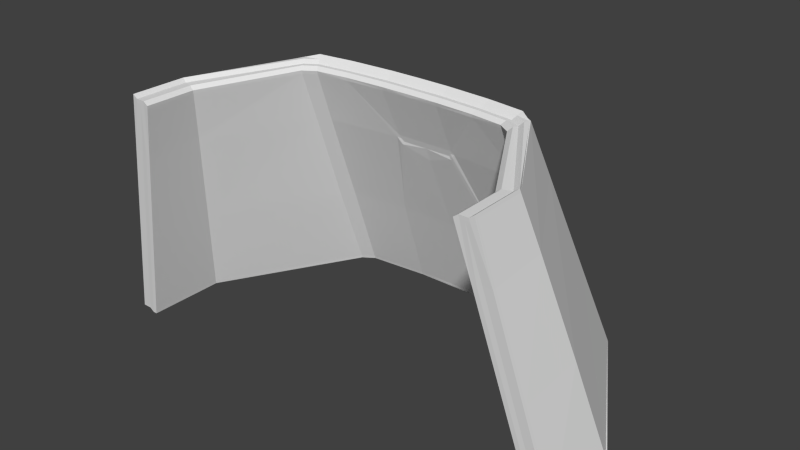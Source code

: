 # Source: neck.006.blend  (saved by Blender 2.80.75; exported with 4.5.12 LTS)
import bpy
from mathutils import Matrix  # noqa: F401  (used for matrix-valued properties, if any)

bpy.ops.wm.read_factory_settings(use_empty=True)
scene = bpy.context.scene
scene.name = 'Scene'

# ---- collections
col_collection_1 = bpy.data.collections.new('Collection 1'); scene.collection.children.link(col_collection_1)

# ---- world
world_world = bpy.data.worlds.new('World'); scene.world = world_world
world_world.color = (0.05088, 0.05088, 0.05088)
world_world.use_sun_shadow = False
world_world.sun_shadow_jitter_overblur = 0.0
world_world.cycles.sampling_method = 'MANUAL'
world_world.cycles.sample_map_resolution = 256

# ---- meshes
me_neck_006 = bpy.data.meshes.new('neck.006')
me_neck_006.from_pydata([(-6.737, 143.2, -11.2), (-6.019, 146.1, -10.52), (-4.083, 146.3, -13.81), (-4.44, 143.3, -15.13), (-3.768, 146.0, -13.34), (-5.485, 145.9, -10.38), (-6.202, 143.0, -11.05), (-4.125, 143.0, -14.65), (-0.1377, 148.0, -13.53), (-1.072, 148.0, -13.52), (-1.065, 147.9, -13.4), (-0.1377, 147.9, -13.4), (-5.616, 147.7, -10.14), (-5.482, 147.6, -10.1), (-3.809, 147.9, -12.95), (-3.888, 147.9, -13.07), (-2.356, 140.3, -16.88), (-2.303, 140.3, -16.75), (-4.355, 140.3, -16.57), (-4.433, 140.3, -16.69), (-6.762, 143.1, -9.005), (-6.627, 143.1, -9.004), (-5.906, 146.0, -8.665), (-6.042, 146.0, -8.666), (-7.455, 140.3, -11.87), (-4.796, 140.3, -16.45), (-4.718, 140.3, -16.33), (-7.321, 140.2, -11.83), (-1.053, 147.8, -13.14), (-0.1377, 147.8, -13.15), (-0.1377, 147.8, -13.27), (-1.059, 147.8, -13.27), (-5.348, 147.6, -10.07), (-5.215, 147.6, -10.03), (-3.65, 147.8, -12.71), (-3.729, 147.8, -12.83), (-6.355, 143.0, -9.002), (-5.635, 145.9, -8.663), (-5.771, 146.0, -8.664), (-6.491, 143.1, -9.003), (-3.287, 147.8, -12.95), (-2.29, 147.8, -13.07), (-2.333, 147.8, -13.19), (-3.366, 147.8, -13.07), (-4.561, 140.1, -16.09), (-7.054, 140.1, -11.76), (-7.187, 140.2, -11.8), (-4.639, 140.2, -16.21), (-0.1377, 146.3, -14.27), (-0.1377, 146.2, -14.16), (-1.051, 146.2, -14.15), (-1.088, 146.3, -14.26), (-1.915, 143.3, -15.57), (-1.134, 146.2, -14.28), (-1.097, 146.1, -14.17), (-1.868, 143.2, -15.44), (-6.761, 143.1, -9.099), (-6.041, 146.0, -8.76), (-5.498, 145.9, -8.755), (-6.218, 143.0, -9.094), (-5.635, 147.7, -8.568), (-5.499, 147.6, -8.567), (-7.482, 140.2, -9.438), (-7.346, 140.2, -9.436), (-5.363, 147.6, -8.566), (-5.228, 147.6, -8.565), (-7.075, 140.1, -9.434), (-7.21, 140.2, -9.435), (-5.499, 145.9, -8.661), (-6.219, 143.0, -9.0), (-5.364, 147.6, -8.473), (-5.228, 147.6, -8.471), (-6.94, 140.1, -9.34), (-7.075, 140.1, -9.341), (-6.939, 140.1, -9.433), (-5.636, 147.7, -8.475), (-5.5, 147.6, -8.474), (-7.211, 140.2, -9.342), (-7.347, 140.2, -9.343), (-3.763, 143.1, -14.89), (-1.89, 143.1, -15.06), (-1.123, 146.0, -13.78), (-3.406, 146.0, -13.57), (-2.418, 148.0, -13.44), (-3.524, 148.0, -13.3), (-3.445, 147.9, -13.19), (-2.376, 147.9, -13.32), (-4.121, 140.1, -16.21), (-4.199, 140.1, -16.33), (-2.244, 140.1, -16.49), (-2.238, 140.1, -16.37), (-7.433, 140.3, -11.85), (-4.786, 140.4, -16.41), (-6.898, 140.2, -11.7), (-4.472, 140.2, -15.93), (-7.46, 140.3, -9.334), (-7.325, 140.3, -9.333), (-7.053, 140.2, -9.33), (-7.189, 140.3, -9.331), (-2.2, 140.3, -16.72), (-2.253, 140.4, -16.85), (-7.459, 140.3, -9.427), (-6.916, 140.2, -9.422), (-6.917, 140.2, -9.329), (-6.92, 140.1, -11.73), (-4.482, 140.1, -15.97), (-7.483, 140.2, -9.344), (-2.157, 140.2, -16.63), (-2.21, 140.3, -16.76), (-2.148, 140.3, -16.59), (-1.122, 146.4, -14.22), (-0.1377, 146.4, -14.23), (-5.637, 147.6, -10.16), (-3.898, 147.9, -13.1), (-0.1377, 147.6, -13.05), (-1.046, 147.6, -13.05), (-1.031, 146.1, -13.75), (-0.1377, 146.1, -13.75), (-3.581, 147.6, -12.63), (-5.103, 147.4, -10.02), (-2.252, 147.6, -12.98), (-3.218, 147.6, -12.87), (-5.522, 147.5, -8.484), (-5.658, 147.6, -8.486), (-5.251, 147.5, -8.482), (-5.387, 147.5, -8.483), (-5.657, 147.6, -8.579), (-5.114, 147.4, -8.574), (-5.115, 147.4, -8.481), (-3.719, 146.3, -14.05), (-3.534, 147.9, -13.34), (-2.425, 147.9, -13.48), (-1.219, 146.3, -14.26), (-1.074, 147.9, -13.56), (-0.1377, 147.9, -13.57), (-0.1377, 147.7, -13.02), (-1.047, 147.7, -13.01), (-3.571, 147.7, -12.59), (-5.081, 147.5, -9.998), (-5.093, 147.5, -8.47), (-5.092, 147.5, -8.564), (-2.248, 147.7, -12.95), (-3.208, 147.7, -12.83), (-4.077, 143.3, -15.37), (-4.277, 140.2, -16.45), (-4.423, 140.4, -16.65), (-4.111, 140.2, -16.17), (-2.008, 143.3, -15.57), (-2.346, 140.4, -16.84), (-2.228, 140.2, -16.33), (-2.263, 140.3, -16.88), (-1.797, 143.1, -15.06), (-1.039, 145.9, -13.8), (-2.151, 140.1, -16.5), (-2.25, 140.2, -16.62), (-2.134, 140.2, -16.33), (-2.144, 140.1, -16.37), (-0.1377, 145.7, -14.23), (-0.1377, 143.2, -15.32), (-1.728, 143.2, -15.32), (-0.9873, 146.0, -14.1), (-0.1377, 145.9, -13.83), (-0.9197, 145.9, -13.83), (-0.9658, 145.8, -13.84), (-0.1377, 145.5, -13.99), (-0.1377, 140.1, -16.5), (-2.057, 140.1, -16.5), (-2.064, 140.2, -16.63), (-0.1377, 140.2, -16.63), (-0.1377, 140.2, -16.34), (-0.1377, 143.1, -15.07), (-1.703, 143.1, -15.06), (-2.041, 140.2, -16.33), (-2.051, 140.1, -16.37), (-0.1377, 140.1, -16.37), (-0.1377, 140.3, -16.59), (-2.054, 140.3, -16.59), (-0.9412, 146.0, -14.08), (-1.014, 146.1, -14.04), (-0.1377, 146.1, -14.05), (-0.1377, 146.0, -14.09), (-1.821, 143.2, -15.32), (-1.061, 146.0, -14.06), (-0.1377, 146.0, -13.79), (-0.9931, 146.0, -13.79), (6.461, 143.2, -11.2), (4.164, 143.3, -15.13), (3.808, 146.3, -13.81), (5.744, 146.1, -10.52), (3.493, 146.0, -13.34), (3.849, 143.0, -14.65), (5.927, 143.0, -11.05), (5.209, 145.9, -10.38), (0.79, 147.9, -13.4), (0.7962, 148.0, -13.52), (5.34, 147.7, -10.14), (3.613, 147.9, -13.07), (3.533, 147.9, -12.95), (5.207, 147.6, -10.1), (2.081, 140.3, -16.88), (4.158, 140.3, -16.69), (4.08, 140.3, -16.57), (2.028, 140.3, -16.75), (6.487, 143.1, -9.005), (5.767, 146.0, -8.666), (5.631, 146.0, -8.665), (6.351, 143.1, -9.004), (7.179, 140.3, -11.87), (7.046, 140.2, -11.83), (4.442, 140.3, -16.33), (4.521, 140.3, -16.45), (0.7776, 147.8, -13.14), (0.7838, 147.8, -13.27), (5.073, 147.6, -10.07), (3.454, 147.8, -12.83), (3.375, 147.8, -12.71), (4.939, 147.6, -10.03), (6.08, 143.0, -9.002), (6.216, 143.1, -9.003), (5.495, 146.0, -8.664), (5.359, 145.9, -8.663), (3.012, 147.8, -12.95), (3.091, 147.8, -13.07), (2.058, 147.8, -13.19), (2.015, 147.8, -13.07), (4.285, 140.1, -16.09), (4.364, 140.2, -16.21), (6.912, 140.2, -11.8), (6.778, 140.1, -11.76), (0.8129, 146.3, -14.26), (0.776, 146.2, -14.15), (1.64, 143.3, -15.57), (1.593, 143.2, -15.44), (0.8221, 146.1, -14.17), (0.859, 146.2, -14.28), (6.486, 143.1, -9.099), (5.766, 146.0, -8.76), (5.943, 143.0, -9.094), (5.223, 145.9, -8.755), (5.359, 147.7, -8.568), (5.224, 147.6, -8.567), (7.206, 140.2, -9.438), (7.071, 140.2, -9.436), (5.088, 147.6, -8.566), (4.952, 147.6, -8.565), (6.935, 140.2, -9.435), (6.799, 140.1, -9.434), (5.944, 143.0, -9.0), (5.224, 145.9, -8.661), (5.089, 147.6, -8.473), (4.953, 147.6, -8.471), (6.664, 140.1, -9.34), (6.663, 140.1, -9.433), (6.8, 140.1, -9.341), (5.36, 147.7, -8.475), (5.225, 147.6, -8.474), (6.936, 140.2, -9.342), (7.072, 140.2, -9.343), (3.487, 143.1, -14.89), (3.131, 146.0, -13.57), (0.8481, 146.0, -13.78), (1.615, 143.1, -15.06), (2.143, 148.0, -13.44), (2.1, 147.9, -13.32), (3.17, 147.9, -13.19), (3.249, 148.0, -13.3), (3.845, 140.1, -16.21), (1.962, 140.1, -16.37), (1.969, 140.1, -16.49), (3.924, 140.1, -16.33), (7.157, 140.3, -11.85), (4.51, 140.4, -16.41), (4.197, 140.2, -15.93), (6.623, 140.2, -11.7), (7.185, 140.3, -9.334), (7.049, 140.3, -9.333), (6.778, 140.2, -9.33), (6.913, 140.3, -9.331), (1.978, 140.4, -16.85), (1.925, 140.3, -16.72), (7.184, 140.3, -9.427), (6.641, 140.2, -9.422), (6.642, 140.2, -9.329), (4.207, 140.1, -15.97), (6.644, 140.1, -11.73), (7.207, 140.2, -9.344), (1.882, 140.2, -16.63), (1.872, 140.3, -16.59), (1.935, 140.3, -16.76), (0.8471, 146.4, -14.22), (3.623, 147.9, -13.1), (5.362, 147.6, -10.16), (0.756, 146.1, -13.75), (0.7707, 147.6, -13.05), (3.305, 147.6, -12.63), (4.827, 147.4, -10.02), (2.943, 147.6, -12.87), (1.977, 147.6, -12.98), (5.383, 147.6, -8.486), (5.247, 147.5, -8.484), (5.111, 147.5, -8.483), (4.975, 147.5, -8.482), (5.382, 147.6, -8.579), (4.839, 147.4, -8.574), (4.84, 147.4, -8.481), (3.444, 146.3, -14.05), (0.9433, 146.3, -14.26), (2.149, 147.9, -13.48), (3.259, 147.9, -13.34), (0.7989, 147.9, -13.56), (0.7715, 147.7, -13.01), (4.806, 147.5, -9.998), (3.295, 147.7, -12.59), (4.817, 147.5, -8.47), (4.817, 147.5, -8.564), (2.933, 147.7, -12.83), (1.972, 147.7, -12.95), (3.801, 143.3, -15.37), (4.002, 140.2, -16.45), (4.148, 140.4, -16.65), (3.835, 140.2, -16.17), (1.733, 143.3, -15.57), (2.071, 140.4, -16.84), (1.952, 140.2, -16.33), (1.988, 140.3, -16.88), (0.7638, 145.9, -13.8), (1.521, 143.1, -15.06), (1.975, 140.2, -16.62), (1.875, 140.1, -16.5), (1.859, 140.2, -16.33), (1.869, 140.1, -16.37), (0.712, 146.0, -14.1), (1.453, 143.2, -15.32), (0.6905, 145.8, -13.84), (0.6443, 145.9, -13.83), (1.788, 140.2, -16.63), (1.782, 140.1, -16.5), (1.766, 140.2, -16.33), (1.428, 143.1, -15.06), (1.776, 140.1, -16.37), (1.779, 140.3, -16.59), (0.6658, 146.0, -14.08), (0.7391, 146.1, -14.04), (0.7852, 146.0, -14.06), (1.546, 143.2, -15.32), (0.7177, 146.0, -13.79)], [], [(0, 1, 2, 3), (4, 5, 6, 7), (8, 9, 10, 11), (12, 13, 14, 15), (16, 17, 18, 19), (20, 21, 22, 23), (24, 25, 26, 27), (28, 29, 30, 31), (32, 33, 34, 35), (36, 37, 38, 39), (40, 41, 42, 43), (44, 45, 46, 47), (48, 49, 50, 51), (52, 53, 54, 55), (56, 57, 1, 0), (5, 58, 59, 6), (60, 61, 13, 12), (62, 24, 27, 63), (64, 65, 33, 32), (45, 66, 67, 46), (56, 20, 23, 57), (58, 68, 69, 59), (70, 71, 65, 64), (72, 73, 66, 74), (75, 76, 61, 60), (77, 78, 63, 67), (79, 80, 81, 82), (83, 84, 85, 86), (87, 88, 89, 90), (91, 0, 3, 92), (7, 6, 93, 94), (95, 96, 21, 20), (97, 36, 39, 98), (52, 55, 99, 100), (101, 56, 0, 91), (6, 59, 102, 93), (101, 95, 20, 56), (59, 69, 103, 102), (92, 25, 24, 91), (93, 104, 105, 94), (106, 78, 96, 95), (107, 108, 99, 109), (91, 24, 62, 101), (102, 74, 104, 93), (101, 62, 106, 95), (103, 72, 74, 102), (77, 73, 97, 98), (110, 111, 48, 51), (1, 112, 113, 2), (114, 115, 116, 117), (118, 119, 5, 4), (82, 81, 120, 121), (23, 22, 122, 123), (37, 124, 125, 38), (126, 112, 1, 57), (119, 127, 58, 5), (23, 123, 126, 57), (128, 68, 58, 127), (129, 130, 131, 132), (133, 9, 8, 134), (112, 12, 15, 113), (130, 84, 83, 131), (114, 135, 136, 115), (118, 137, 138, 119), (139, 71, 124, 128), (70, 76, 122, 125), (126, 60, 12, 112), (119, 138, 140, 127), (123, 75, 60, 126), (127, 140, 139, 128), (120, 141, 142, 121), (2, 129, 143, 3), (7, 79, 82, 4), (142, 40, 34, 137), (105, 44, 88, 87), (43, 85, 14, 35), (47, 26, 18, 144), (145, 92, 3, 143), (79, 7, 94, 146), (19, 25, 92, 145), (105, 87, 146, 94), (130, 129, 2, 113), (4, 82, 121, 118), (15, 84, 130, 113), (142, 137, 118, 121), (86, 10, 9, 83), (147, 143, 129, 132), (141, 136, 28, 41), (148, 145, 143, 147), (149, 80, 79, 146), (16, 19, 145, 148), (146, 87, 90, 149), (115, 136, 141, 120), (131, 83, 9, 133), (132, 53, 52, 147), (150, 108, 17, 16), (80, 151, 152, 81), (107, 153, 89, 154), (147, 52, 100, 148), (149, 155, 151, 80), (148, 100, 150, 16), (90, 156, 155, 149), (116, 115, 120, 81), (157, 158, 159, 160), (161, 162, 163, 164), (165, 166, 167, 168), (169, 170, 171, 172), (172, 173, 174, 169), (175, 168, 167, 176), (177, 178, 179, 180), (159, 181, 182, 160), (161, 183, 184, 162), (176, 109, 181, 159), (167, 107, 109, 176), (163, 152, 151, 171), (156, 153, 166, 173), (171, 151, 155, 172), (172, 155, 156, 173), (31, 30, 11, 10), (13, 32, 35, 14), (17, 154, 144, 18), (39, 38, 22, 21), (47, 46, 27, 26), (136, 135, 29, 28), (33, 138, 137, 34), (69, 68, 37, 36), (142, 141, 41, 40), (105, 104, 45, 44), (182, 181, 55, 54), (61, 64, 32, 13), (46, 67, 63, 27), (65, 140, 138, 33), (104, 74, 66, 45), (139, 140, 65, 71), (77, 67, 66, 73), (70, 64, 61, 76), (106, 62, 63, 78), (43, 42, 86, 85), (88, 144, 154, 89), (98, 39, 21, 96), (103, 69, 36, 97), (181, 109, 99, 55), (77, 98, 96, 78), (108, 150, 100, 99), (72, 103, 97, 73), (38, 125, 122, 22), (68, 128, 124, 37), (70, 125, 124, 71), (75, 123, 122, 76), (40, 43, 35, 34), (47, 144, 88, 44), (85, 84, 15, 14), (25, 19, 18, 26), (42, 31, 10, 86), (31, 42, 41, 28), (108, 107, 154, 17), (156, 90, 89, 153), (174, 173, 166, 165), (153, 107, 167, 166), (133, 134, 111, 110), (184, 183, 117, 116), (131, 133, 110, 132), (53, 132, 110, 51), (184, 116, 81, 152), (53, 51, 50, 54), (182, 178, 177, 160), (184, 152, 163, 162), (54, 50, 178, 182), (160, 177, 180, 157), (170, 164, 163, 171), (159, 158, 175, 176), (178, 50, 49, 179), (185, 186, 187, 188), (189, 190, 191, 192), (8, 11, 193, 194), (195, 196, 197, 198), (199, 200, 201, 202), (203, 204, 205, 206), (207, 208, 209, 210), (211, 212, 30, 29), (213, 214, 215, 216), (217, 218, 219, 220), (221, 222, 223, 224), (225, 226, 227, 228), (48, 229, 230, 49), (231, 232, 233, 234), (235, 185, 188, 236), (192, 191, 237, 238), (239, 195, 198, 240), (241, 242, 208, 207), (243, 213, 216, 244), (228, 227, 245, 246), (235, 236, 204, 203), (238, 237, 247, 248), (249, 243, 244, 250), (251, 252, 246, 253), (254, 239, 240, 255), (256, 245, 242, 257), (258, 259, 260, 261), (262, 263, 264, 265), (266, 267, 268, 269), (270, 271, 186, 185), (190, 272, 273, 191), (274, 203, 206, 275), (276, 277, 218, 217), (231, 278, 279, 232), (280, 270, 185, 235), (191, 273, 281, 237), (280, 235, 203, 274), (237, 281, 282, 247), (271, 270, 207, 210), (273, 272, 283, 284), (285, 274, 275, 257), (286, 287, 279, 288), (270, 280, 241, 207), (281, 273, 284, 252), (280, 274, 285, 241), (282, 281, 252, 251), (256, 277, 276, 253), (289, 229, 48, 111), (188, 187, 290, 291), (114, 117, 292, 293), (294, 189, 192, 295), (259, 296, 297, 260), (204, 298, 299, 205), (220, 219, 300, 301), (302, 236, 188, 291), (295, 192, 238, 303), (204, 236, 302, 298), (304, 303, 238, 248), (305, 306, 307, 308), (309, 134, 8, 194), (291, 290, 196, 195), (308, 307, 262, 265), (114, 293, 310, 135), (294, 295, 311, 312), (313, 304, 301, 250), (249, 300, 299, 255), (302, 291, 195, 239), (295, 303, 314, 311), (298, 302, 239, 254), (303, 304, 313, 314), (297, 296, 315, 316), (187, 186, 317, 305), (190, 189, 259, 258), (315, 312, 215, 221), (283, 266, 269, 225), (222, 214, 197, 264), (226, 318, 201, 209), (319, 317, 186, 271), (258, 320, 272, 190), (200, 319, 271, 210), (283, 272, 320, 266), (308, 290, 187, 305), (189, 294, 296, 259), (196, 290, 308, 265), (315, 296, 294, 312), (263, 262, 194, 193), (321, 306, 305, 317), (316, 224, 211, 310), (322, 321, 317, 319), (323, 320, 258, 261), (199, 322, 319, 200), (320, 323, 267, 266), (293, 297, 316, 310), (307, 309, 194, 262), (306, 321, 231, 234), (324, 199, 202, 288), (261, 260, 325, 326), (286, 327, 268, 328), (321, 322, 278, 231), (323, 261, 326, 329), (322, 199, 324, 278), (267, 323, 329, 330), (292, 260, 297, 293), (157, 331, 332, 158), (161, 164, 333, 334), (165, 168, 335, 336), (169, 337, 338, 170), (337, 169, 174, 339), (175, 340, 335, 168), (341, 180, 179, 342), (332, 331, 343, 344), (161, 334, 345, 183), (340, 332, 344, 287), (335, 340, 287, 286), (333, 338, 326, 325), (330, 339, 336, 328), (338, 337, 329, 326), (337, 339, 330, 329), (212, 193, 11, 30), (198, 197, 214, 213), (202, 201, 318, 327), (218, 206, 205, 219), (226, 209, 208, 227), (310, 211, 29, 135), (216, 215, 312, 311), (247, 217, 220, 248), (315, 221, 224, 316), (283, 225, 228, 284), (343, 233, 232, 344), (240, 198, 213, 243), (227, 208, 242, 245), (244, 216, 311, 314), (284, 228, 246, 252), (313, 250, 244, 314), (256, 253, 246, 245), (249, 255, 240, 243), (285, 257, 242, 241), (222, 264, 263, 223), (269, 268, 327, 318), (277, 275, 206, 218), (282, 276, 217, 247), (344, 232, 279, 287), (256, 257, 275, 277), (288, 279, 278, 324), (251, 253, 276, 282), (219, 205, 299, 300), (248, 220, 301, 304), (249, 250, 301, 300), (254, 255, 299, 298), (221, 215, 214, 222), (226, 225, 269, 318), (264, 197, 196, 265), (210, 209, 201, 200), (223, 263, 193, 212), (212, 211, 224, 223), (288, 202, 327, 286), (330, 328, 268, 267), (174, 165, 336, 339), (328, 336, 335, 286), (309, 289, 111, 134), (345, 292, 117, 183), (307, 306, 289, 309), (234, 229, 289, 306), (345, 325, 260, 292), (234, 233, 230, 229), (343, 331, 341, 342), (345, 334, 333, 325), (233, 343, 342, 230), (331, 157, 180, 341), (170, 338, 333, 164), (332, 340, 175, 158), (342, 179, 49, 230)])
_uv = me_neck_006.uv_layers.new(name='UVMap')
_uv.uv.foreach_set('vector', [0.4938, 0.7407, 0.4907, 0.7561, 0.5093, 0.7624, 0.5124, 0.7469, 0.5091, 0.7624, 0.4907, 0.7561, 0.4938, 0.7407, 0.5123, 0.7468, 0.5353, 0.7804, 0.5281, 0.778, 0.5281, 0.778, 0.5353, 0.7804, 0.489, 0.7649, 0.489, 0.7649, 0.5074, 0.7712, 0.5074, 0.7712, 0.5368, 0.74, 0.5368, 0.74, 0.5185, 0.7324, 0.5185, 0.7324, 0.4938, 0.7407, 0.4938, 0.7407, 0.4907, 0.7561, 0.4907, 0.7561, 0.4969, 0.7252, 0.5156, 0.7313, 0.5155, 0.7313, 0.4969, 0.7252, 0.5281, 0.778, 0.5353, 0.7804, 0.5353, 0.7804, 0.5281, 0.778, 0.489, 0.7649, 0.489, 0.7649, 0.5073, 0.7712, 0.5074, 0.7712, 0.4938, 0.7407, 0.4907, 0.7561, 0.4907, 0.7561, 0.4938, 0.7407, 0.5106, 0.7723, 0.5184, 0.7748, 0.5184, 0.7748, 0.5106, 0.7723, 0.5155, 0.7313, 0.4969, 0.7252, 0.4969, 0.7252, 0.5155, 0.7313, 0.5375, 0.7723, 0.5375, 0.7723, 0.5305, 0.7698, 0.5305, 0.7698, 0.5339, 0.755, 0.5302, 0.7696, 0.5303, 0.7696, 0.5339, 0.755, 0.4938, 0.7407, 0.4907, 0.7561, 0.4907, 0.7561, 0.4938, 0.7407, 0.4907, 0.7561, 0.4907, 0.7561, 0.4938, 0.7407, 0.4938, 0.7407, 0.489, 0.7649, 0.489, 0.7649, 0.489, 0.7649, 0.489, 0.7649, 0.4969, 0.7252, 0.4969, 0.7252, 0.4969, 0.7252, 0.4969, 0.7252, 0.489, 0.7649, 0.489, 0.7649, 0.489, 0.7649, 0.489, 0.7649, 0.4969, 0.7252, 0.4969, 0.7252, 0.4969, 0.7252, 0.4969, 0.7252, 0.4938, 0.7407, 0.4938, 0.7407, 0.4907, 0.7561, 0.4907, 0.7561, 0.4907, 0.7561, 0.4907, 0.7561, 0.4938, 0.7407, 0.4938, 0.7407, 0.489, 0.7649, 0.489, 0.7649, 0.489, 0.7649, 0.489, 0.7649, 0.4969, 0.7252, 0.4969, 0.7252, 0.4969, 0.7252, 0.4969, 0.7252, 0.489, 0.7649, 0.489, 0.7649, 0.489, 0.7649, 0.489, 0.7649, 0.4969, 0.7252, 0.4969, 0.7252, 0.4969, 0.7252, 0.4969, 0.7252, 0.5157, 0.7481, 0.5331, 0.7547, 0.5295, 0.7695, 0.5123, 0.7635, 0.5184, 0.7748, 0.5105, 0.7722, 0.5105, 0.7722, 0.5184, 0.7748, 0.5187, 0.7325, 0.5186, 0.7325, 0.5368, 0.74, 0.5367, 0.74, 0.4968, 0.7257, 0.4938, 0.7407, 0.5124, 0.7469, 0.5155, 0.7317, 0.5123, 0.7468, 0.4938, 0.7407, 0.4968, 0.7257, 0.5154, 0.7317, 0.4968, 0.7257, 0.4968, 0.7257, 0.4938, 0.7407, 0.4938, 0.7407, 0.4968, 0.7257, 0.4938, 0.7407, 0.4938, 0.7407, 0.4968, 0.7257, 0.5339, 0.755, 0.5339, 0.755, 0.5375, 0.7408, 0.5375, 0.7408, 0.4968, 0.7257, 0.4938, 0.7407, 0.4938, 0.7407, 0.4968, 0.7257, 0.4938, 0.7407, 0.4938, 0.7407, 0.4968, 0.7257, 0.4968, 0.7257, 0.4968, 0.7257, 0.4968, 0.7257, 0.4938, 0.7407, 0.4938, 0.7407, 0.4938, 0.7407, 0.4938, 0.7407, 0.4968, 0.7257, 0.4968, 0.7257, 0.5155, 0.7317, 0.5156, 0.7313, 0.4969, 0.7252, 0.4968, 0.7257, 0.4968, 0.7257, 0.4969, 0.7252, 0.5157, 0.7313, 0.5154, 0.7317, 0.4966, 0.7265, 0.4966, 0.7264, 0.4968, 0.7257, 0.4968, 0.7257, 0.5374, 0.7411, 0.5374, 0.7411, 0.5375, 0.7408, 0.5375, 0.7408, 0.4968, 0.7257, 0.4968, 0.7256, 0.4967, 0.726, 0.4968, 0.7257, 0.4968, 0.7257, 0.4969, 0.7252, 0.4969, 0.7252, 0.4968, 0.7257, 0.4968, 0.7257, 0.4969, 0.7252, 0.4969, 0.7252, 0.4968, 0.7257, 0.4968, 0.7257, 0.4966, 0.7265, 0.4967, 0.726, 0.4968, 0.7257, 0.4969, 0.7252, 0.4969, 0.7252, 0.4968, 0.7257, 0.4968, 0.7257, 0.5301, 0.7702, 0.5374, 0.7728, 0.5375, 0.7723, 0.5305, 0.7698, 0.4907, 0.7561, 0.4891, 0.7644, 0.5075, 0.7708, 0.5093, 0.7624, 0.5354, 0.78, 0.5282, 0.7776, 0.5301, 0.7702, 0.5374, 0.7728, 0.5074, 0.7707, 0.4891, 0.7644, 0.4907, 0.7561, 0.5091, 0.7624, 0.5123, 0.7635, 0.5295, 0.7695, 0.5185, 0.7744, 0.5108, 0.7719, 0.4907, 0.7561, 0.4907, 0.7561, 0.4891, 0.7644, 0.4891, 0.7644, 0.4907, 0.7561, 0.4891, 0.7644, 0.4891, 0.7644, 0.4907, 0.7561, 0.4891, 0.7644, 0.4891, 0.7644, 0.4907, 0.7561, 0.4907, 0.7561, 0.4891, 0.7644, 0.4891, 0.7644, 0.4907, 0.7561, 0.4907, 0.7561, 0.4907, 0.7561, 0.4891, 0.7644, 0.4891, 0.7644, 0.4907, 0.7561, 0.4891, 0.7644, 0.4907, 0.7561, 0.4907, 0.7561, 0.4891, 0.7644, 0.5121, 0.7634, 0.5106, 0.7718, 0.5185, 0.7744, 0.5296, 0.7695, 0.5282, 0.7776, 0.5281, 0.778, 0.5353, 0.7804, 0.5354, 0.78, 0.4891, 0.7644, 0.4892, 0.7642, 0.5075, 0.7705, 0.5075, 0.7708, 0.5106, 0.7718, 0.5105, 0.7722, 0.5184, 0.7748, 0.5185, 0.7744, 0.5354, 0.78, 0.5353, 0.7804, 0.5281, 0.778, 0.5282, 0.7776, 0.5074, 0.7707, 0.5073, 0.7712, 0.489, 0.7649, 0.4891, 0.7644, 0.4892, 0.7637, 0.4892, 0.7637, 0.4891, 0.7644, 0.4891, 0.7644, 0.489, 0.7649, 0.489, 0.7649, 0.4891, 0.7644, 0.4891, 0.7644, 0.4891, 0.7644, 0.489, 0.7649, 0.489, 0.7649, 0.4891, 0.7644, 0.4891, 0.7644, 0.4891, 0.7645, 0.4892, 0.7641, 0.4891, 0.7644, 0.4891, 0.7644, 0.4892, 0.7637, 0.4891, 0.7641, 0.4891, 0.7644, 0.4891, 0.7644, 0.489, 0.7649, 0.489, 0.7649, 0.4891, 0.7644, 0.5185, 0.7744, 0.5184, 0.7748, 0.5107, 0.7723, 0.5108, 0.7719, 0.5093, 0.7624, 0.5121, 0.7634, 0.5155, 0.748, 0.5124, 0.7469, 0.5123, 0.7468, 0.5157, 0.7481, 0.5123, 0.7635, 0.5091, 0.7624, 0.5107, 0.7723, 0.5106, 0.7723, 0.5073, 0.7712, 0.5073, 0.7712, 0.5155, 0.7313, 0.5155, 0.7313, 0.5186, 0.7325, 0.5187, 0.7325, 0.5106, 0.7723, 0.5105, 0.7722, 0.5074, 0.7712, 0.5074, 0.7712, 0.5155, 0.7313, 0.5155, 0.7313, 0.5185, 0.7324, 0.5186, 0.7325, 0.5184, 0.7329, 0.5155, 0.7317, 0.5124, 0.7469, 0.5155, 0.748, 0.5157, 0.7481, 0.5123, 0.7468, 0.5154, 0.7317, 0.5186, 0.733, 0.5185, 0.7324, 0.5156, 0.7313, 0.5155, 0.7317, 0.5184, 0.7329, 0.5155, 0.7318, 0.5187, 0.7325, 0.5186, 0.733, 0.5154, 0.7322, 0.5106, 0.7718, 0.5121, 0.7634, 0.5093, 0.7624, 0.5075, 0.7708, 0.5091, 0.7624, 0.5123, 0.7635, 0.5108, 0.7719, 0.5074, 0.7707, 0.5105, 0.7724, 0.5105, 0.7722, 0.5106, 0.7718, 0.5106, 0.7719, 0.5107, 0.7723, 0.5073, 0.7712, 0.5074, 0.7707, 0.5108, 0.7719, 0.5184, 0.7748, 0.5281, 0.778, 0.5281, 0.778, 0.5184, 0.7748, 0.5331, 0.7547, 0.5155, 0.748, 0.5121, 0.7634, 0.5296, 0.7695, 0.5184, 0.7748, 0.5264, 0.7775, 0.5265, 0.7775, 0.5184, 0.7748, 0.5367, 0.7404, 0.5184, 0.7329, 0.5155, 0.748, 0.5331, 0.7547, 0.5366, 0.7404, 0.5331, 0.7547, 0.5157, 0.7481, 0.5186, 0.733, 0.5368, 0.74, 0.5185, 0.7324, 0.5184, 0.7329, 0.5367, 0.7404, 0.5186, 0.733, 0.5187, 0.7325, 0.5367, 0.74, 0.5366, 0.7404, 0.5282, 0.7776, 0.5281, 0.778, 0.5184, 0.7748, 0.5185, 0.7744, 0.5185, 0.7744, 0.5184, 0.7748, 0.5255, 0.7773, 0.5268, 0.7772, 0.5296, 0.7695, 0.5295, 0.7694, 0.5333, 0.7549, 0.5331, 0.7547, 0.5358, 0.7396, 0.5359, 0.7396, 0.5368, 0.74, 0.5368, 0.74, 0.5331, 0.7547, 0.5337, 0.755, 0.5301, 0.7695, 0.5295, 0.7695, 0.5376, 0.7403, 0.5376, 0.7403, 0.5368, 0.74, 0.5368, 0.74, 0.5331, 0.7547, 0.5333, 0.7549, 0.5365, 0.7404, 0.5367, 0.7404, 0.5366, 0.7404, 0.5375, 0.7408, 0.5339, 0.755, 0.5331, 0.7547, 0.5367, 0.7404, 0.5375, 0.7408, 0.5376, 0.7403, 0.5368, 0.74, 0.5367, 0.74, 0.5366, 0.7398, 0.5372, 0.7406, 0.5366, 0.7404, 0.5299, 0.7701, 0.5278, 0.7775, 0.5185, 0.7744, 0.5295, 0.7695, 0.5381, 0.7702, 0.5415, 0.7579, 0.5348, 0.7554, 0.531, 0.7694, 0.5378, 0.7715, 0.5312, 0.7696, 0.531, 0.7693, 0.5382, 0.7698, 0.5455, 0.7436, 0.538, 0.7405, 0.538, 0.7405, 0.5455, 0.7436, 0.5454, 0.744, 0.5415, 0.7579, 0.5343, 0.7552, 0.5379, 0.7409, 0.5379, 0.7409, 0.538, 0.7405, 0.5455, 0.7436, 0.5454, 0.744, 0.5454, 0.744, 0.5455, 0.7436, 0.5388, 0.7408, 0.5387, 0.7412, 0.5312, 0.7696, 0.5305, 0.7698, 0.5375, 0.7723, 0.5376, 0.7719, 0.5348, 0.7554, 0.5349, 0.7555, 0.5305, 0.7697, 0.531, 0.7694, 0.5378, 0.7715, 0.5376, 0.7719, 0.5305, 0.7698, 0.5312, 0.7696, 0.5387, 0.7412, 0.5384, 0.7411, 0.5344, 0.7552, 0.5348, 0.7554, 0.5388, 0.7408, 0.5403, 0.7413, 0.5392, 0.7413, 0.5387, 0.7412, 0.531, 0.7693, 0.5303, 0.7696, 0.5339, 0.755, 0.5343, 0.7552, 0.5386, 0.7407, 0.5386, 0.7407, 0.538, 0.7405, 0.538, 0.7405, 0.5343, 0.7552, 0.5339, 0.7551, 0.5375, 0.7408, 0.5379, 0.7409, 0.5379, 0.7409, 0.5375, 0.7408, 0.5376, 0.7403, 0.538, 0.7405, 0.5281, 0.778, 0.5353, 0.7804, 0.5353, 0.7804, 0.5281, 0.778, 0.489, 0.7649, 0.489, 0.7649, 0.5074, 0.7712, 0.5074, 0.7712, 0.5368, 0.74, 0.5368, 0.74, 0.5186, 0.7325, 0.5185, 0.7324, 0.4938, 0.7407, 0.4907, 0.7561, 0.4907, 0.7561, 0.4938, 0.7407, 0.5155, 0.7313, 0.4969, 0.7252, 0.4969, 0.7252, 0.5155, 0.7313, 0.5281, 0.778, 0.5353, 0.7804, 0.5353, 0.7804, 0.5281, 0.778, 0.489, 0.7649, 0.489, 0.7649, 0.5073, 0.7712, 0.5073, 0.7712, 0.4938, 0.7407, 0.4907, 0.7561, 0.4907, 0.7561, 0.4938, 0.7407, 0.5107, 0.7723, 0.5184, 0.7748, 0.5184, 0.7748, 0.5106, 0.7723, 0.5155, 0.7313, 0.4969, 0.7252, 0.4969, 0.7252, 0.5155, 0.7313, 0.5303, 0.7696, 0.5339, 0.755, 0.5339, 0.755, 0.5303, 0.7696, 0.489, 0.7649, 0.489, 0.7649, 0.489, 0.7649, 0.489, 0.7649, 0.4969, 0.7252, 0.4969, 0.7252, 0.4969, 0.7252, 0.4969, 0.7252, 0.489, 0.7649, 0.489, 0.7649, 0.489, 0.7649, 0.489, 0.7649, 0.4969, 0.7252, 0.4969, 0.7252, 0.4969, 0.7252, 0.4969, 0.7252, 0.489, 0.7649, 0.489, 0.7649, 0.489, 0.7649, 0.489, 0.7649, 0.4969, 0.7252, 0.4969, 0.7252, 0.4969, 0.7252, 0.4969, 0.7252, 0.489, 0.7649, 0.489, 0.7649, 0.489, 0.7649, 0.489, 0.7649, 0.4969, 0.7252, 0.4969, 0.7252, 0.4969, 0.7252, 0.4969, 0.7252, 0.5106, 0.7723, 0.5184, 0.7748, 0.5184, 0.7748, 0.5105, 0.7722, 0.5186, 0.7325, 0.5186, 0.7325, 0.5368, 0.74, 0.5368, 0.74, 0.4968, 0.7257, 0.4938, 0.7407, 0.4938, 0.7407, 0.4968, 0.7257, 0.4968, 0.7257, 0.4938, 0.7407, 0.4938, 0.7407, 0.4968, 0.7257, 0.5339, 0.755, 0.5375, 0.7408, 0.5375, 0.7408, 0.5339, 0.755, 0.4966, 0.7264, 0.4968, 0.7257, 0.4968, 0.7257, 0.4966, 0.7264, 0.5374, 0.7411, 0.5374, 0.7412, 0.5375, 0.7408, 0.5375, 0.7408, 0.4969, 0.7252, 0.4968, 0.7257, 0.4968, 0.7257, 0.4969, 0.7252, 0.4907, 0.7561, 0.4891, 0.7644, 0.4891, 0.7644, 0.4907, 0.7561, 0.4907, 0.7561, 0.4891, 0.7644, 0.4891, 0.7644, 0.4907, 0.7561, 0.4892, 0.7638, 0.4891, 0.7644, 0.4891, 0.7644, 0.4892, 0.7637, 0.489, 0.7649, 0.4891, 0.7644, 0.4891, 0.7644, 0.489, 0.7649, 0.5106, 0.7723, 0.5106, 0.7723, 0.5074, 0.7712, 0.5073, 0.7712, 0.5155, 0.7313, 0.5186, 0.7325, 0.5186, 0.7325, 0.5155, 0.7313, 0.5105, 0.7722, 0.5105, 0.7722, 0.5074, 0.7712, 0.5074, 0.7712, 0.5156, 0.7313, 0.5185, 0.7324, 0.5185, 0.7324, 0.5155, 0.7313, 0.5184, 0.7748, 0.5281, 0.778, 0.5281, 0.778, 0.5184, 0.7748, 0.5266, 0.7775, 0.5184, 0.7748, 0.5184, 0.7748, 0.5265, 0.7775, 0.5359, 0.7396, 0.5359, 0.7396, 0.5368, 0.74, 0.5368, 0.74, 0.5376, 0.7403, 0.5367, 0.74, 0.5368, 0.74, 0.5376, 0.7403, 0.5455, 0.7436, 0.538, 0.7405, 0.538, 0.7405, 0.5455, 0.7436, 0.5386, 0.7407, 0.5385, 0.7407, 0.538, 0.7405, 0.538, 0.7405, 0.5282, 0.7776, 0.5354, 0.78, 0.5374, 0.7728, 0.5301, 0.7702, 0.5305, 0.7698, 0.5375, 0.7723, 0.5374, 0.7728, 0.5301, 0.7702, 0.5185, 0.7744, 0.5282, 0.7776, 0.5301, 0.7702, 0.5296, 0.7695, 0.5302, 0.7696, 0.5296, 0.7695, 0.5301, 0.7702, 0.5305, 0.7698, 0.5305, 0.7698, 0.5299, 0.7701, 0.5295, 0.7695, 0.5303, 0.7694, 0.5302, 0.7696, 0.5305, 0.7698, 0.5305, 0.7698, 0.5303, 0.7696, 0.5304, 0.7696, 0.5305, 0.7698, 0.5312, 0.7696, 0.5311, 0.7694, 0.5305, 0.7698, 0.5303, 0.7696, 0.531, 0.7693, 0.5312, 0.7696, 0.5303, 0.7696, 0.5305, 0.7698, 0.5305, 0.7698, 0.5303, 0.7696, 0.531, 0.7694, 0.5312, 0.7696, 0.5376, 0.7719, 0.5381, 0.7702, 0.5415, 0.7579, 0.5382, 0.7698, 0.531, 0.7693, 0.5343, 0.7552, 0.5348, 0.7554, 0.5415, 0.7579, 0.5454, 0.744, 0.5387, 0.7412, 0.5305, 0.7698, 0.5305, 0.7698, 0.5375, 0.7723, 0.5375, 0.7723, 0.4938, 0.7407, 0.5124, 0.7469, 0.5093, 0.7624, 0.4907, 0.7561, 0.5091, 0.7624, 0.5123, 0.7468, 0.4938, 0.7407, 0.4907, 0.7561, 0.5353, 0.7804, 0.5353, 0.7804, 0.5281, 0.778, 0.5281, 0.778, 0.489, 0.7649, 0.5074, 0.7712, 0.5074, 0.7712, 0.489, 0.7649, 0.5368, 0.74, 0.5185, 0.7324, 0.5185, 0.7324, 0.5368, 0.74, 0.4938, 0.7407, 0.4907, 0.7561, 0.4907, 0.7561, 0.4938, 0.7407, 0.4969, 0.7252, 0.4969, 0.7252, 0.5155, 0.7313, 0.5156, 0.7313, 0.5281, 0.778, 0.5281, 0.778, 0.5353, 0.7804, 0.5353, 0.7804, 0.489, 0.7649, 0.5074, 0.7712, 0.5073, 0.7712, 0.489, 0.7649, 0.4938, 0.7407, 0.4938, 0.7407, 0.4907, 0.7561, 0.4907, 0.7561, 0.5106, 0.7723, 0.5106, 0.7723, 0.5184, 0.7748, 0.5184, 0.7748, 0.5155, 0.7313, 0.5155, 0.7313, 0.4969, 0.7252, 0.4969, 0.7252, 0.5375, 0.7723, 0.5305, 0.7698, 0.5305, 0.7698, 0.5375, 0.7723, 0.5339, 0.755, 0.5339, 0.755, 0.5303, 0.7696, 0.5302, 0.7696, 0.4938, 0.7407, 0.4938, 0.7407, 0.4907, 0.7561, 0.4907, 0.7561, 0.4907, 0.7561, 0.4938, 0.7407, 0.4938, 0.7407, 0.4907, 0.7561, 0.489, 0.7649, 0.489, 0.7649, 0.489, 0.7649, 0.489, 0.7649, 0.4969, 0.7252, 0.4969, 0.7252, 0.4969, 0.7252, 0.4969, 0.7252, 0.489, 0.7649, 0.489, 0.7649, 0.489, 0.7649, 0.489, 0.7649, 0.4969, 0.7252, 0.4969, 0.7252, 0.4969, 0.7252, 0.4969, 0.7252, 0.4938, 0.7407, 0.4907, 0.7561, 0.4907, 0.7561, 0.4938, 0.7407, 0.4907, 0.7561, 0.4938, 0.7407, 0.4938, 0.7407, 0.4907, 0.7561, 0.489, 0.7649, 0.489, 0.7649, 0.489, 0.7649, 0.489, 0.7649, 0.4969, 0.7252, 0.4969, 0.7252, 0.4969, 0.7252, 0.4969, 0.7252, 0.489, 0.7649, 0.489, 0.7649, 0.489, 0.7649, 0.489, 0.7649, 0.4969, 0.7252, 0.4969, 0.7252, 0.4969, 0.7252, 0.4969, 0.7252, 0.5157, 0.7481, 0.5123, 0.7635, 0.5295, 0.7695, 0.5331, 0.7547, 0.5184, 0.7748, 0.5184, 0.7748, 0.5105, 0.7722, 0.5105, 0.7722, 0.5187, 0.7325, 0.5367, 0.74, 0.5368, 0.74, 0.5186, 0.7325, 0.4968, 0.7257, 0.5155, 0.7317, 0.5124, 0.7469, 0.4938, 0.7407, 0.5123, 0.7468, 0.5154, 0.7317, 0.4968, 0.7257, 0.4938, 0.7407, 0.4968, 0.7257, 0.4938, 0.7407, 0.4938, 0.7407, 0.4968, 0.7257, 0.4968, 0.7257, 0.4968, 0.7257, 0.4938, 0.7407, 0.4938, 0.7407, 0.5339, 0.755, 0.5375, 0.7408, 0.5375, 0.7408, 0.5339, 0.755, 0.4968, 0.7257, 0.4968, 0.7257, 0.4938, 0.7407, 0.4938, 0.7407, 0.4938, 0.7407, 0.4968, 0.7257, 0.4968, 0.7257, 0.4938, 0.7407, 0.4968, 0.7257, 0.4938, 0.7407, 0.4938, 0.7407, 0.4968, 0.7257, 0.4938, 0.7407, 0.4968, 0.7257, 0.4968, 0.7257, 0.4938, 0.7407, 0.5155, 0.7317, 0.4968, 0.7257, 0.4969, 0.7252, 0.5156, 0.7313, 0.4968, 0.7257, 0.5154, 0.7317, 0.5157, 0.7313, 0.4969, 0.7252, 0.4966, 0.7265, 0.4968, 0.7257, 0.4968, 0.7257, 0.4966, 0.7264, 0.5374, 0.7411, 0.5375, 0.7408, 0.5375, 0.7408, 0.5374, 0.7411, 0.4968, 0.7257, 0.4968, 0.7257, 0.4967, 0.726, 0.4968, 0.7256, 0.4968, 0.7257, 0.4968, 0.7257, 0.4969, 0.7252, 0.4969, 0.7252, 0.4968, 0.7257, 0.4968, 0.7257, 0.4969, 0.7252, 0.4969, 0.7252, 0.4968, 0.7257, 0.4968, 0.7257, 0.4967, 0.726, 0.4966, 0.7265, 0.4969, 0.7252, 0.4968, 0.7257, 0.4968, 0.7257, 0.4969, 0.7252, 0.5301, 0.7702, 0.5305, 0.7698, 0.5375, 0.7723, 0.5374, 0.7728, 0.4907, 0.7561, 0.5093, 0.7624, 0.5075, 0.7708, 0.4891, 0.7644, 0.5354, 0.78, 0.5374, 0.7728, 0.5301, 0.7702, 0.5282, 0.7776, 0.5074, 0.7707, 0.5091, 0.7624, 0.4907, 0.7561, 0.4891, 0.7644, 0.5123, 0.7635, 0.5108, 0.7719, 0.5185, 0.7744, 0.5295, 0.7695, 0.4907, 0.7561, 0.4891, 0.7644, 0.4891, 0.7644, 0.4907, 0.7561, 0.4907, 0.7561, 0.4907, 0.7561, 0.4891, 0.7644, 0.4891, 0.7644, 0.4891, 0.7644, 0.4907, 0.7561, 0.4907, 0.7561, 0.4891, 0.7644, 0.4891, 0.7644, 0.4907, 0.7561, 0.4907, 0.7561, 0.4891, 0.7644, 0.4907, 0.7561, 0.4907, 0.7561, 0.4891, 0.7644, 0.4891, 0.7644, 0.4891, 0.7644, 0.4891, 0.7644, 0.4907, 0.7561, 0.4907, 0.7561, 0.5121, 0.7634, 0.5296, 0.7695, 0.5185, 0.7744, 0.5106, 0.7718, 0.5282, 0.7776, 0.5354, 0.78, 0.5353, 0.7804, 0.5281, 0.778, 0.4891, 0.7644, 0.5075, 0.7708, 0.5075, 0.7705, 0.4892, 0.7642, 0.5106, 0.7718, 0.5185, 0.7744, 0.5184, 0.7748, 0.5105, 0.7722, 0.5354, 0.78, 0.5282, 0.7776, 0.5281, 0.778, 0.5353, 0.7804, 0.5074, 0.7707, 0.4891, 0.7644, 0.489, 0.7649, 0.5073, 0.7712, 0.4892, 0.7637, 0.4891, 0.7644, 0.4891, 0.7644, 0.4892, 0.7637, 0.489, 0.7649, 0.4891, 0.7644, 0.4891, 0.7644, 0.489, 0.7649, 0.4891, 0.7644, 0.4891, 0.7644, 0.489, 0.7649, 0.489, 0.7649, 0.4891, 0.7644, 0.4891, 0.7644, 0.4892, 0.7641, 0.4891, 0.7645, 0.4891, 0.7644, 0.4891, 0.7644, 0.4891, 0.7641, 0.4892, 0.7637, 0.4891, 0.7644, 0.4891, 0.7644, 0.489, 0.7649, 0.489, 0.7649, 0.5185, 0.7744, 0.5108, 0.7719, 0.5107, 0.7723, 0.5184, 0.7748, 0.5093, 0.7624, 0.5124, 0.7469, 0.5155, 0.748, 0.5121, 0.7634, 0.5123, 0.7468, 0.5091, 0.7624, 0.5123, 0.7635, 0.5157, 0.7481, 0.5107, 0.7723, 0.5073, 0.7712, 0.5073, 0.7712, 0.5106, 0.7723, 0.5155, 0.7313, 0.5187, 0.7325, 0.5186, 0.7325, 0.5155, 0.7313, 0.5106, 0.7723, 0.5074, 0.7712, 0.5074, 0.7712, 0.5105, 0.7722, 0.5155, 0.7313, 0.5186, 0.7325, 0.5185, 0.7324, 0.5155, 0.7313, 0.5184, 0.7329, 0.5155, 0.748, 0.5124, 0.7469, 0.5155, 0.7317, 0.5157, 0.7481, 0.5186, 0.733, 0.5154, 0.7317, 0.5123, 0.7468, 0.5185, 0.7324, 0.5184, 0.7329, 0.5155, 0.7317, 0.5156, 0.7313, 0.5155, 0.7318, 0.5154, 0.7322, 0.5186, 0.733, 0.5187, 0.7325, 0.5106, 0.7718, 0.5075, 0.7708, 0.5093, 0.7624, 0.5121, 0.7634, 0.5091, 0.7624, 0.5074, 0.7707, 0.5108, 0.7719, 0.5123, 0.7635, 0.5105, 0.7724, 0.5106, 0.7719, 0.5106, 0.7718, 0.5105, 0.7722, 0.5107, 0.7723, 0.5108, 0.7719, 0.5074, 0.7707, 0.5073, 0.7712, 0.5184, 0.7748, 0.5184, 0.7748, 0.5281, 0.778, 0.5281, 0.778, 0.5331, 0.7547, 0.5296, 0.7695, 0.5121, 0.7634, 0.5155, 0.748, 0.5184, 0.7748, 0.5184, 0.7748, 0.5265, 0.7775, 0.5264, 0.7775, 0.5367, 0.7404, 0.5331, 0.7547, 0.5155, 0.748, 0.5184, 0.7329, 0.5366, 0.7404, 0.5186, 0.733, 0.5157, 0.7481, 0.5331, 0.7547, 0.5368, 0.74, 0.5367, 0.7404, 0.5184, 0.7329, 0.5185, 0.7324, 0.5186, 0.733, 0.5366, 0.7404, 0.5367, 0.74, 0.5187, 0.7325, 0.5282, 0.7776, 0.5185, 0.7744, 0.5184, 0.7748, 0.5281, 0.778, 0.5185, 0.7744, 0.5268, 0.7772, 0.5255, 0.7773, 0.5184, 0.7748, 0.5296, 0.7695, 0.5331, 0.7547, 0.5333, 0.7549, 0.5295, 0.7694, 0.5358, 0.7396, 0.5368, 0.74, 0.5368, 0.74, 0.5359, 0.7396, 0.5331, 0.7547, 0.5295, 0.7695, 0.5301, 0.7695, 0.5337, 0.755, 0.5376, 0.7403, 0.5368, 0.74, 0.5368, 0.74, 0.5376, 0.7403, 0.5331, 0.7547, 0.5367, 0.7404, 0.5365, 0.7404, 0.5333, 0.7549, 0.5366, 0.7404, 0.5331, 0.7547, 0.5339, 0.755, 0.5375, 0.7408, 0.5367, 0.7404, 0.5368, 0.74, 0.5376, 0.7403, 0.5375, 0.7408, 0.5367, 0.74, 0.5366, 0.7404, 0.5372, 0.7406, 0.5366, 0.7398, 0.5299, 0.7701, 0.5295, 0.7695, 0.5185, 0.7744, 0.5278, 0.7775, 0.5381, 0.7702, 0.531, 0.7694, 0.5348, 0.7554, 0.5415, 0.7579, 0.5378, 0.7715, 0.5382, 0.7698, 0.531, 0.7693, 0.5312, 0.7696, 0.5455, 0.7436, 0.5455, 0.7436, 0.538, 0.7405, 0.538, 0.7405, 0.5454, 0.744, 0.5379, 0.7409, 0.5343, 0.7552, 0.5415, 0.7579, 0.5379, 0.7409, 0.5454, 0.744, 0.5455, 0.7436, 0.538, 0.7405, 0.5454, 0.744, 0.5387, 0.7412, 0.5388, 0.7408, 0.5455, 0.7436, 0.5312, 0.7696, 0.5376, 0.7719, 0.5375, 0.7723, 0.5305, 0.7698, 0.5348, 0.7554, 0.531, 0.7694, 0.5305, 0.7697, 0.5349, 0.7555, 0.5378, 0.7715, 0.5312, 0.7696, 0.5305, 0.7698, 0.5376, 0.7719, 0.5387, 0.7412, 0.5348, 0.7554, 0.5344, 0.7552, 0.5384, 0.7411, 0.5388, 0.7408, 0.5387, 0.7412, 0.5392, 0.7413, 0.5403, 0.7413, 0.531, 0.7693, 0.5343, 0.7552, 0.5339, 0.755, 0.5303, 0.7696, 0.5386, 0.7407, 0.538, 0.7405, 0.538, 0.7405, 0.5386, 0.7407, 0.5343, 0.7552, 0.5379, 0.7409, 0.5375, 0.7408, 0.5339, 0.7551, 0.5379, 0.7409, 0.538, 0.7405, 0.5376, 0.7403, 0.5375, 0.7408, 0.5281, 0.778, 0.5281, 0.778, 0.5353, 0.7804, 0.5353, 0.7804, 0.489, 0.7649, 0.5074, 0.7712, 0.5074, 0.7712, 0.489, 0.7649, 0.5368, 0.74, 0.5185, 0.7324, 0.5186, 0.7325, 0.5368, 0.74, 0.4938, 0.7407, 0.4938, 0.7407, 0.4907, 0.7561, 0.4907, 0.7561, 0.5155, 0.7313, 0.5155, 0.7313, 0.4969, 0.7252, 0.4969, 0.7252, 0.5281, 0.778, 0.5281, 0.778, 0.5353, 0.7804, 0.5353, 0.7804, 0.489, 0.7649, 0.5073, 0.7712, 0.5073, 0.7712, 0.489, 0.7649, 0.4938, 0.7407, 0.4938, 0.7407, 0.4907, 0.7561, 0.4907, 0.7561, 0.5107, 0.7723, 0.5106, 0.7723, 0.5184, 0.7748, 0.5184, 0.7748, 0.5155, 0.7313, 0.5155, 0.7313, 0.4969, 0.7252, 0.4969, 0.7252, 0.5303, 0.7696, 0.5303, 0.7696, 0.5339, 0.755, 0.5339, 0.755, 0.489, 0.7649, 0.489, 0.7649, 0.489, 0.7649, 0.489, 0.7649, 0.4969, 0.7252, 0.4969, 0.7252, 0.4969, 0.7252, 0.4969, 0.7252, 0.489, 0.7649, 0.489, 0.7649, 0.489, 0.7649, 0.489, 0.7649, 0.4969, 0.7252, 0.4969, 0.7252, 0.4969, 0.7252, 0.4969, 0.7252, 0.489, 0.7649, 0.489, 0.7649, 0.489, 0.7649, 0.489, 0.7649, 0.4969, 0.7252, 0.4969, 0.7252, 0.4969, 0.7252, 0.4969, 0.7252, 0.489, 0.7649, 0.489, 0.7649, 0.489, 0.7649, 0.489, 0.7649, 0.4969, 0.7252, 0.4969, 0.7252, 0.4969, 0.7252, 0.4969, 0.7252, 0.5106, 0.7723, 0.5105, 0.7722, 0.5184, 0.7748, 0.5184, 0.7748, 0.5186, 0.7325, 0.5368, 0.74, 0.5368, 0.74, 0.5186, 0.7325, 0.4968, 0.7257, 0.4968, 0.7257, 0.4938, 0.7407, 0.4938, 0.7407, 0.4968, 0.7257, 0.4968, 0.7257, 0.4938, 0.7407, 0.4938, 0.7407, 0.5339, 0.755, 0.5339, 0.755, 0.5375, 0.7408, 0.5375, 0.7408, 0.4966, 0.7264, 0.4966, 0.7264, 0.4968, 0.7257, 0.4968, 0.7257, 0.5374, 0.7411, 0.5375, 0.7408, 0.5375, 0.7408, 0.5374, 0.7412, 0.4969, 0.7252, 0.4969, 0.7252, 0.4968, 0.7257, 0.4968, 0.7257, 0.4907, 0.7561, 0.4907, 0.7561, 0.4891, 0.7644, 0.4891, 0.7644, 0.4907, 0.7561, 0.4907, 0.7561, 0.4891, 0.7644, 0.4891, 0.7644, 0.4892, 0.7638, 0.4892, 0.7637, 0.4891, 0.7644, 0.4891, 0.7644, 0.489, 0.7649, 0.489, 0.7649, 0.4891, 0.7644, 0.4891, 0.7644, 0.5106, 0.7723, 0.5073, 0.7712, 0.5074, 0.7712, 0.5106, 0.7723, 0.5155, 0.7313, 0.5155, 0.7313, 0.5186, 0.7325, 0.5186, 0.7325, 0.5105, 0.7722, 0.5074, 0.7712, 0.5074, 0.7712, 0.5105, 0.7722, 0.5156, 0.7313, 0.5155, 0.7313, 0.5185, 0.7324, 0.5185, 0.7324, 0.5184, 0.7748, 0.5184, 0.7748, 0.5281, 0.778, 0.5281, 0.778, 0.5266, 0.7775, 0.5265, 0.7775, 0.5184, 0.7748, 0.5184, 0.7748, 0.5359, 0.7396, 0.5368, 0.74, 0.5368, 0.74, 0.5359, 0.7396, 0.5376, 0.7403, 0.5376, 0.7403, 0.5368, 0.74, 0.5367, 0.74, 0.5455, 0.7436, 0.5455, 0.7436, 0.538, 0.7405, 0.538, 0.7405, 0.5386, 0.7407, 0.538, 0.7405, 0.538, 0.7405, 0.5385, 0.7407, 0.5282, 0.7776, 0.5301, 0.7702, 0.5374, 0.7728, 0.5354, 0.78, 0.5305, 0.7698, 0.5301, 0.7702, 0.5374, 0.7728, 0.5375, 0.7723, 0.5185, 0.7744, 0.5296, 0.7695, 0.5301, 0.7702, 0.5282, 0.7776, 0.5302, 0.7696, 0.5305, 0.7698, 0.5301, 0.7702, 0.5296, 0.7695, 0.5305, 0.7698, 0.5303, 0.7694, 0.5295, 0.7695, 0.5299, 0.7701, 0.5302, 0.7696, 0.5303, 0.7696, 0.5305, 0.7698, 0.5305, 0.7698, 0.5304, 0.7696, 0.5311, 0.7694, 0.5312, 0.7696, 0.5305, 0.7698, 0.5305, 0.7698, 0.5312, 0.7696, 0.531, 0.7693, 0.5303, 0.7696, 0.5303, 0.7696, 0.5303, 0.7696, 0.5305, 0.7698, 0.5305, 0.7698, 0.531, 0.7694, 0.5381, 0.7702, 0.5376, 0.7719, 0.5312, 0.7696, 0.5415, 0.7579, 0.5343, 0.7552, 0.531, 0.7693, 0.5382, 0.7698, 0.5348, 0.7554, 0.5387, 0.7412, 0.5454, 0.744, 0.5415, 0.7579, 0.5305, 0.7698, 0.5375, 0.7723, 0.5375, 0.7723, 0.5305, 0.7698])
me_neck_006.use_remesh_preserve_volume = False
me_neck_006.use_remesh_preserve_attributes = False
me_neck_006.use_mirror_vertex_groups = False
me_neck_006.update()

# ---- objects
ob_neck_006 = bpy.data.objects.new('neck.006', me_neck_006)

# ---- transforms, parenting, visibility, modifiers, constraints
ob_neck_006.location = (0.0, 0.0, 0.0)
ob_neck_006.rotation_euler = (1.571, -0.0, 0.0)
ob_neck_006.lineart.crease_threshold = 0.0

# ---- collection membership
col_collection_1.objects.link(ob_neck_006)

# ---- scene / render settings (as saved in the file)
scene.frame_start = 1; scene.frame_end = 250; scene.frame_set(1)
scene.render.engine = 'BLENDER_EEVEE_NEXT'
scene.render.resolution_percentage = 50
scene.render.dither_intensity = 0.0
scene.cycles.use_denoising = False
scene.cycles.samples = 10
scene.cycles.sampling_pattern = 'TABULATED_SOBOL'
scene.cycles.light_sampling_threshold = 0.0
scene.cycles.use_adaptive_sampling = False
scene.cycles.use_light_tree = False
scene.cycles.blur_glossy = 0.0
scene.cycles.volume_bounces = 1
scene.cycles.pixel_filter_type = 'GAUSSIAN'
scene.cycles.sample_clamp_indirect = 0.0
scene.view_settings.view_transform = 'Standard'
bpy.context.view_layer.update()

# ---- added for rendering (the .blend has no active camera and no usable light): camera, sun
cam_auto = bpy.data.cameras.new('AutoCamera')
cam_auto.lens = 50.0
cam_auto.sensor_width = 36.0
cam_auto.clip_end = 1000.0
ob_auto_camera = bpy.data.objects.new('AutoCamera', cam_auto)
scene.collection.objects.link(ob_auto_camera)
ob_auto_camera.location = (17.1406, -8.05749, 157.837)
ob_auto_camera.rotation_euler = (1.09748, -7.21219e-08, 0.694738)
scene.camera = ob_auto_camera
light_auto_sun = bpy.data.lights.new('AutoSun', 'SUN')
light_auto_sun.energy = 3.0
light_auto_sun.angle = 0.0523599
ob_auto_sun = bpy.data.objects.new('AutoSun', light_auto_sun)
scene.collection.objects.link(ob_auto_sun)
ob_auto_sun.rotation_euler = (0.872665, 0.174533, 0.523599)
bpy.context.view_layer.update()
